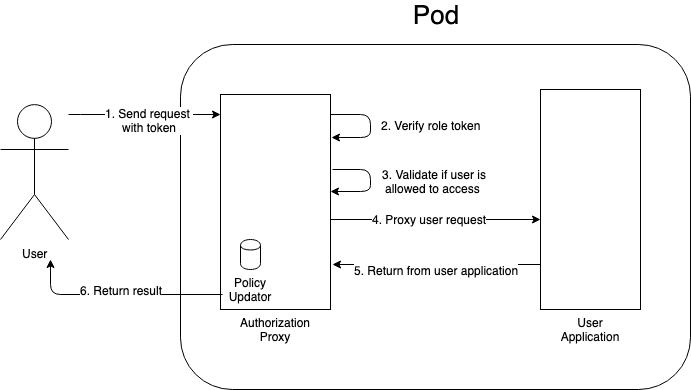

The diagram above was exported from draw.io. Its source (the exported page's mxGraphModel, read from the mxfile embedded in the PNG):
<mxGraphModel dx="1190" dy="762" grid="1" gridSize="10" guides="1" tooltips="1" connect="1" arrows="1" fold="1" page="1" pageScale="1" pageWidth="827" pageHeight="1169" math="0" shadow="0">
  <root>
    <mxCell id="0" />
    <mxCell id="1" parent="0" />
    <mxCell id="US2skmiY0z0_CsEW3cfr-1" value="" style="rounded=1;whiteSpace=wrap;html=1;" vertex="1" parent="1">
      <mxGeometry x="210" y="255" width="510" height="345" as="geometry" />
    </mxCell>
    <mxCell id="US2skmiY0z0_CsEW3cfr-2" value="&lt;font style=&quot;font-size: 26px&quot;&gt;Pod&lt;/font&gt;" style="text;html=1;strokeColor=none;fillColor=none;align=center;verticalAlign=middle;whiteSpace=wrap;rounded=0;" vertex="1" parent="1">
      <mxGeometry x="400" y="215" width="130" height="20" as="geometry" />
    </mxCell>
    <mxCell id="US2skmiY0z0_CsEW3cfr-3" value="" style="rounded=0;whiteSpace=wrap;html=1;" vertex="1" parent="1">
      <mxGeometry x="250" y="305" width="110" height="215" as="geometry" />
    </mxCell>
    <mxCell id="US2skmiY0z0_CsEW3cfr-4" value="Authorization Proxy&lt;br&gt;" style="text;html=1;strokeColor=none;fillColor=none;align=center;verticalAlign=middle;whiteSpace=wrap;rounded=0;" vertex="1" parent="1">
      <mxGeometry x="255" y="530" width="100" height="20" as="geometry" />
    </mxCell>
    <mxCell id="US2skmiY0z0_CsEW3cfr-5" value="" style="rounded=0;whiteSpace=wrap;html=1;" vertex="1" parent="1">
      <mxGeometry x="570" y="300" width="100" height="220" as="geometry" />
    </mxCell>
    <mxCell id="US2skmiY0z0_CsEW3cfr-6" value="User Application" style="text;html=1;strokeColor=none;fillColor=none;align=center;verticalAlign=middle;whiteSpace=wrap;rounded=0;" vertex="1" parent="1">
      <mxGeometry x="592.5" y="530" width="55" height="20" as="geometry" />
    </mxCell>
    <mxCell id="US2skmiY0z0_CsEW3cfr-7" value="" style="endArrow=classic;html=1;entryX=1.009;entryY=0.2;entryDx=0;entryDy=0;entryPerimeter=0;" edge="1" parent="1" target="US2skmiY0z0_CsEW3cfr-3">
      <mxGeometry width="50" height="50" relative="1" as="geometry">
        <mxPoint x="360" y="325" as="sourcePoint" />
        <mxPoint x="260" y="400" as="targetPoint" />
        <Array as="points">
          <mxPoint x="400" y="325" />
          <mxPoint x="400" y="348" />
        </Array>
      </mxGeometry>
    </mxCell>
    <mxCell id="US2skmiY0z0_CsEW3cfr-8" value="2. Verify role&amp;nbsp;token" style="text;html=1;resizable=0;points=[];align=center;verticalAlign=middle;labelBackgroundColor=#ffffff;" vertex="1" connectable="0" parent="US2skmiY0z0_CsEW3cfr-7">
      <mxGeometry x="-0.219" relative="1" as="geometry">
        <mxPoint x="60" y="10" as="offset" />
      </mxGeometry>
    </mxCell>
    <mxCell id="US2skmiY0z0_CsEW3cfr-13" style="edgeStyle=orthogonalEdgeStyle;rounded=0;html=1;jettySize=auto;orthogonalLoop=1;" edge="1" parent="1" source="US2skmiY0z0_CsEW3cfr-15" target="US2skmiY0z0_CsEW3cfr-3">
      <mxGeometry relative="1" as="geometry">
        <Array as="points">
          <mxPoint x="110" y="325" />
          <mxPoint x="110" y="325" />
        </Array>
      </mxGeometry>
    </mxCell>
    <mxCell id="US2skmiY0z0_CsEW3cfr-14" value="1. Send request&amp;nbsp;&lt;br&gt;with token&lt;br&gt;" style="text;html=1;resizable=0;points=[];align=center;verticalAlign=middle;labelBackgroundColor=#ffffff;" vertex="1" connectable="0" parent="US2skmiY0z0_CsEW3cfr-13">
      <mxGeometry x="-0.4961" y="-4" relative="1" as="geometry">
        <mxPoint x="42" y="1" as="offset" />
      </mxGeometry>
    </mxCell>
    <mxCell id="US2skmiY0z0_CsEW3cfr-15" value="User&lt;br&gt;" style="shape=umlActor;verticalLabelPosition=bottom;labelBackgroundColor=#ffffff;verticalAlign=top;html=1;outlineConnect=0;" vertex="1" parent="1">
      <mxGeometry x="30" y="315" width="68" height="135" as="geometry" />
    </mxCell>
    <mxCell id="US2skmiY0z0_CsEW3cfr-16" value="" style="endArrow=classic;html=1;exitX=1.018;exitY=0.349;exitDx=0;exitDy=0;entryX=1;entryY=0.451;entryDx=0;entryDy=0;entryPerimeter=0;exitPerimeter=0;" edge="1" parent="1" source="US2skmiY0z0_CsEW3cfr-3" target="US2skmiY0z0_CsEW3cfr-3">
      <mxGeometry width="50" height="50" relative="1" as="geometry">
        <mxPoint x="361" y="365" as="sourcePoint" />
        <mxPoint x="361" y="385" as="targetPoint" />
        <Array as="points">
          <mxPoint x="400" y="380" />
          <mxPoint x="400" y="402" />
        </Array>
      </mxGeometry>
    </mxCell>
    <mxCell id="US2skmiY0z0_CsEW3cfr-17" value="3. Validate if user is allowed to access&amp;nbsp;" style="text;html=1;strokeColor=none;fillColor=none;align=center;verticalAlign=middle;whiteSpace=wrap;rounded=0;" vertex="1" parent="1">
      <mxGeometry x="404" y="381.5" width="120" height="20" as="geometry" />
    </mxCell>
    <mxCell id="US2skmiY0z0_CsEW3cfr-18" value="" style="endArrow=classic;html=1;exitX=0.018;exitY=0.93;exitDx=0;exitDy=0;exitPerimeter=0;" edge="1" parent="1" source="US2skmiY0z0_CsEW3cfr-3">
      <mxGeometry width="50" height="50" relative="1" as="geometry">
        <mxPoint x="80" y="625" as="sourcePoint" />
        <mxPoint x="80" y="470" as="targetPoint" />
        <Array as="points">
          <mxPoint x="80" y="505" />
        </Array>
      </mxGeometry>
    </mxCell>
    <mxCell id="US2skmiY0z0_CsEW3cfr-26" value="6. Return result" style="text;html=1;resizable=0;points=[];align=center;verticalAlign=middle;labelBackgroundColor=#ffffff;" vertex="1" connectable="0" parent="US2skmiY0z0_CsEW3cfr-18">
      <mxGeometry x="0.1176" y="-1" relative="1" as="geometry">
        <mxPoint x="14" y="-4" as="offset" />
      </mxGeometry>
    </mxCell>
    <mxCell id="US2skmiY0z0_CsEW3cfr-20" value="" style="endArrow=classic;html=1;entryX=0.02;entryY=0.65;entryDx=0;entryDy=0;entryPerimeter=0;" edge="1" parent="1">
      <mxGeometry width="50" height="50" relative="1" as="geometry">
        <mxPoint x="360" y="430" as="sourcePoint" />
        <mxPoint x="570" y="430" as="targetPoint" />
      </mxGeometry>
    </mxCell>
    <mxCell id="US2skmiY0z0_CsEW3cfr-22" value="4. Proxy user request" style="text;html=1;resizable=0;points=[];align=center;verticalAlign=middle;labelBackgroundColor=#ffffff;" vertex="1" connectable="0" parent="US2skmiY0z0_CsEW3cfr-20">
      <mxGeometry x="-0.2" y="1" relative="1" as="geometry">
        <mxPoint x="14" as="offset" />
      </mxGeometry>
    </mxCell>
    <mxCell id="US2skmiY0z0_CsEW3cfr-23" value="" style="endArrow=classic;html=1;" edge="1" parent="1">
      <mxGeometry width="50" height="50" relative="1" as="geometry">
        <mxPoint x="570" y="475" as="sourcePoint" />
        <mxPoint x="362" y="475" as="targetPoint" />
      </mxGeometry>
    </mxCell>
    <mxCell id="US2skmiY0z0_CsEW3cfr-25" value="5. Return from user application" style="text;html=1;resizable=0;points=[];align=center;verticalAlign=middle;labelBackgroundColor=#ffffff;" vertex="1" connectable="0" parent="US2skmiY0z0_CsEW3cfr-23">
      <mxGeometry x="0.1196" y="1" relative="1" as="geometry">
        <mxPoint x="11" y="4" as="offset" />
      </mxGeometry>
    </mxCell>
    <mxCell id="US2skmiY0z0_CsEW3cfr-27" value="" style="shape=cylinder;whiteSpace=wrap;html=1;boundedLbl=1;backgroundOutline=1;" vertex="1" parent="1">
      <mxGeometry x="270" y="450" width="20" height="30" as="geometry" />
    </mxCell>
    <mxCell id="US2skmiY0z0_CsEW3cfr-28" value="Policy Updator" style="text;html=1;strokeColor=none;fillColor=none;align=center;verticalAlign=middle;whiteSpace=wrap;rounded=0;" vertex="1" parent="1">
      <mxGeometry x="260" y="490" width="40" height="20" as="geometry" />
    </mxCell>
  </root>
</mxGraphModel>